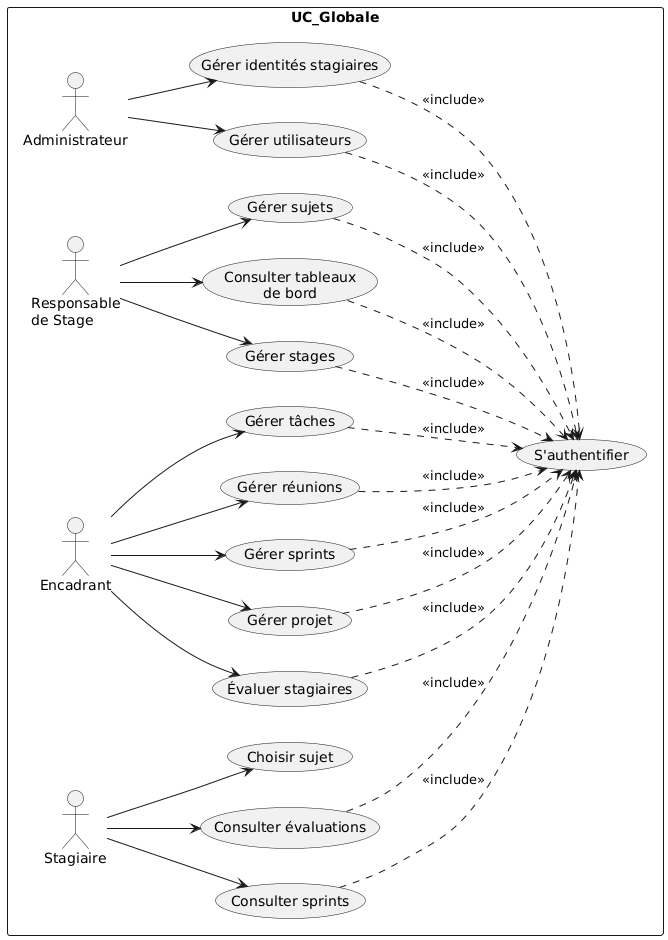

The diagram above was rendered by PlantUML. Its source (embedded in the PNG):
@startuml
left to right direction
skinparam packageStyle rectangle

rectangle UC_Globale {

  actor "Administrateur" as Admin
  actor "Responsable\nde Stage" as RespStage
  actor "Encadrant" as Encadrant
  actor "Stagiaire" as Stagiaire

  usecase "Gérer utilisateurs" as UC1
  usecase "Gérer identités stagiaires" as UC2
  usecase "Gérer stages" as UC3
  usecase "Consulter tableaux\nde bord" as UC4
  usecase "Gérer sujets" as UC5
  usecase "Évaluer stagiaires" as UC6
  usecase "Gérer projet" as UC7
  usecase "Gérer sprints" as UC8
  usecase "Gérer réunions" as UC9
  usecase "Gérer tâches" as UC10
  usecase "Consulter sprints" as UC11
  usecase "Consulter évaluations" as UC12
  usecase "Choisir sujet" as UC13

  usecase "S'authentifier" as UC_Auth

  Admin --> UC1
  Admin --> UC2

  RespStage --> UC3
  RespStage --> UC4
  RespStage --> UC5

  Encadrant --> UC6
  Encadrant --> UC7
  Encadrant --> UC8
  Encadrant --> UC9
  Encadrant --> UC10

  Stagiaire --> UC11
  Stagiaire --> UC12
  Stagiaire --> UC13

  UC1  ..> UC_Auth : <<include>>
  UC2  ..> UC_Auth : <<include>>
  UC3  ..> UC_Auth : <<include>>
  UC4  ..> UC_Auth : <<include>>
  UC5  ..> UC_Auth : <<include>>
  UC6  ..> UC_Auth : <<include>>
  UC7  ..> UC_Auth : <<include>>
  UC8  ..> UC_Auth : <<include>>
  UC9  ..> UC_Auth : <<include>>
  UC10 ..> UC_Auth : <<include>>
  UC11 ..> UC_Auth : <<include>>
  UC12 ..> UC_Auth : <<include>>

}
@enduml